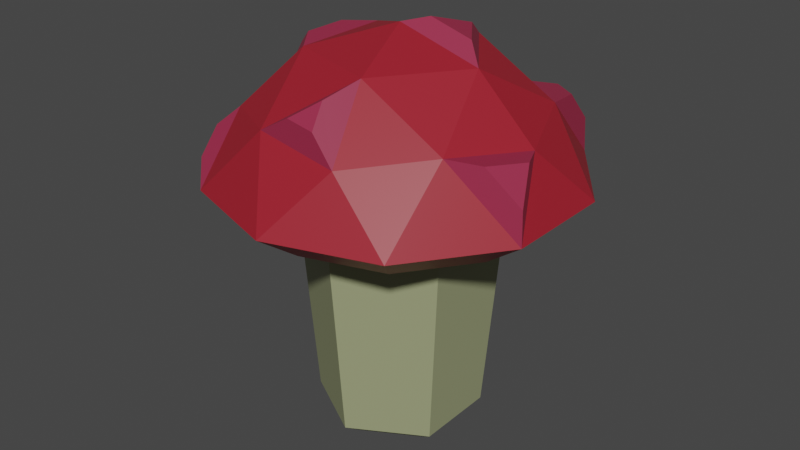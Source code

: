 # Source: cogumelo_.blend  (saved by Blender 3.3.6; exported with 4.5.12 LTS)
import bpy
from mathutils import Matrix  # noqa: F401  (used for matrix-valued properties, if any)

bpy.ops.wm.read_factory_settings(use_empty=True)
scene = bpy.context.scene
scene.name = 'Scene'

# ---- collections
col_collection = bpy.data.collections.new('Collection'); scene.collection.children.link(col_collection)

# ---- materials (node trees are filled in below, after node groups)
mat_material_001 = bpy.data.materials.new('Material.001')
mat_material_001.use_transparent_shadow = False
mat_material_002 = bpy.data.materials.new('Material.002')
mat_material_002.use_transparent_shadow = False
mat_material_004 = bpy.data.materials.new('Material.004')
mat_material_004.use_transparent_shadow = False

# ---- material node trees
mat_material_001.use_nodes = True; mat_material_001.node_tree.nodes.clear()
_N = mat_material_001.node_tree.nodes; _L = mat_material_001.node_tree.links
n0 = _N.new('ShaderNodeBsdfPrincipled'); n0.name = 'Principled BSDF'; n0.location = (10, 300)
n0.distribution = 'GGX'
n0.subsurface_method = 'RANDOM_WALK_SKIN'
n0.inputs[0].default_value = (0.327, 0.3506, 0.1899, 1.0)
n0.inputs[3].default_value = 1.45
n0.inputs[27].default_value = (0.0, 0.0, 0.0, 1.0)
n0.inputs[28].default_value = 1.0
n1 = _N.new('ShaderNodeOutputMaterial'); n1.name = 'Material Output'; n1.location = (300, 300)
_L.new(n0.outputs[0], n1.inputs[0])
n1.is_active_output = True
mat_material_002.use_nodes = True; mat_material_002.node_tree.nodes.clear()
_N = mat_material_002.node_tree.nodes; _L = mat_material_002.node_tree.links
n0 = _N.new('ShaderNodeBsdfPrincipled'); n0.name = 'Principled BSDF'; n0.location = (10, 300)
n0.distribution = 'GGX'
n0.subsurface_method = 'RANDOM_WALK_SKIN'
n0.inputs[0].default_value = (0.3506, 0.0137, 0.0266, 1.0)
n0.inputs[3].default_value = 1.45
n0.inputs[27].default_value = (0.0, 0.0, 0.0, 1.0)
n0.inputs[28].default_value = 1.0
n1 = _N.new('ShaderNodeOutputMaterial'); n1.name = 'Material Output'; n1.location = (300, 300)
_L.new(n0.outputs[0], n1.inputs[0])
n1.is_active_output = True
mat_material_004.use_nodes = True; mat_material_004.node_tree.nodes.clear()
_N = mat_material_004.node_tree.nodes; _L = mat_material_004.node_tree.links
n0 = _N.new('ShaderNodeBsdfPrincipled'); n0.name = 'Principled BSDF'; n0.location = (10, 300)
n0.distribution = 'GGX'
n0.subsurface_method = 'RANDOM_WALK_SKIN'
n0.inputs[0].default_value = (0.3343, 0.02529, 0.06535, 1.0)
n0.inputs[3].default_value = 1.45
n0.inputs[27].default_value = (0.0, 0.0, 0.0, 1.0)
n0.inputs[28].default_value = 1.0
n1 = _N.new('ShaderNodeOutputMaterial'); n1.name = 'Material Output'; n1.location = (300, 300)
_L.new(n0.outputs[0], n1.inputs[0])
n1.is_active_output = True

# ---- world
world_world = bpy.data.worlds.new('World'); scene.world = world_world
world_world.use_nodes = True; world_world.node_tree.nodes.clear()
_N = world_world.node_tree.nodes; _L = world_world.node_tree.links
n0 = _N.new('ShaderNodeOutputWorld'); n0.name = 'World Output'; n0.location = (300, 300)
n1 = _N.new('ShaderNodeBackground'); n1.name = 'Background'; n1.location = (10, 300)
n1.inputs[0].default_value = (0.05088, 0.05088, 0.05088, 1.0)
_L.new(n1.outputs[0], n0.inputs[0])
n0.is_active_output = True
world_world.color = (0.05088, 0.05088, 0.05088)
world_world.use_sun_shadow = False
world_world.sun_shadow_jitter_overblur = 0.0

# ---- meshes
me_cylinder = bpy.data.meshes.new('Cylinder')
me_cylinder.from_pydata([(-3.163e-09, 0.7926, -1.014), (0.0, 1.0, 1.0), (0.6864, 0.3963, -1.014), (0.866, 0.5, 1.0), (0.6864, -0.3963, -1.014), (0.866, -0.5, 1.0), (-7.245e-08, -0.7926, -1.014), (-8.742e-08, -1.0, 1.0), (-0.6864, -0.3963, -1.014), (-0.866, -0.5, 1.0), (-0.6864, 0.3963, -1.014), (-0.866, 0.5, 1.0), (-4.439e-09, 0.6027, -1.122), (0.5219, 0.3013, -1.122), (0.5219, -0.3013, -1.122), (-5.712e-08, -0.6027, -1.122), (-0.5219, -0.3013, -1.122), (-0.5219, 0.3013, -1.122)], [], [(0, 1, 3, 2), (2, 3, 5, 4), (4, 5, 7, 6), (6, 7, 9, 8), (3, 1, 11, 9, 7, 5), (8, 9, 11, 10), (10, 11, 1, 0), (2, 4, 14, 13), (12, 13, 14, 15, 16, 17), (8, 10, 17, 16), (0, 2, 13, 12), (4, 6, 15, 14), (10, 0, 12, 17), (6, 8, 16, 15)])
_uv = me_cylinder.uv_layers.new(name='UVMap')
_uv.uv.foreach_set('vector', [1.0, 0.5, 1.0, 1.0, 0.8333, 1.0, 0.8333, 0.5, 0.8333, 0.5, 0.8333, 1.0, 0.6667, 1.0, 0.6667, 0.5, 0.6667, 0.5, 0.6667, 1.0, 0.5, 1.0, 0.5, 0.5, 0.5, 0.5, 0.5, 1.0, 0.3333, 1.0, 0.3333, 0.5, 0.4578, 0.37, 0.25, 0.49, 0.04215, 0.37, 0.04215, 0.13, 0.25, 0.01, 0.4578, 0.13, 0.3333, 0.5, 0.3333, 1.0, 0.1667, 1.0, 0.1667, 0.5, 0.1667, 0.5, 0.1667, 1.0, -8.941e-08, 1.0, -8.941e-08, 0.5, 0.8333, 0.5, 0.6667, 0.5, 0.6667, 0.5, 0.8333, 0.5, 0.75, 0.49, 0.9578, 0.37, 0.9578, 0.13, 0.75, 0.01, 0.5422, 0.13, 0.5422, 0.37, 0.3333, 0.5, 0.1667, 0.5, 0.1667, 0.5, 0.3333, 0.5, 1.0, 0.5, 0.8333, 0.5, 0.8333, 0.5, 1.0, 0.5, 0.6667, 0.5, 0.5, 0.5, 0.5, 0.5, 0.6667, 0.5, 0.1667, 0.5, -8.941e-08, 0.5, -8.941e-08, 0.5, 0.1667, 0.5, 0.5, 0.5, 0.3333, 0.5, 0.3333, 0.5, 0.5, 0.5])
me_cylinder.materials.append(mat_material_001)
me_cylinder.use_remesh_fix_poles = True
me_cylinder.use_remesh_preserve_attributes = False
me_cylinder.update()
me_icosphere_002 = bpy.data.meshes.new('Icosphere.002')
me_icosphere_002.from_pydata([(0.3457, 2.286, 0.9962), (-0.8969, 2.69, 0.9962), (-0.8969, 3.997, 0.9962), (0.3457, 4.4, 0.9962), (1.114, 3.343, 0.9962), (0.002235, 3.343, 1.622), (1.334, 2.911, 0.5428), (1.334, 3.776, 0.5428), (0.002235, 1.943, 0.5428), (0.8254, 2.21, 0.5428), (-1.33, 2.911, 0.5428), (-0.821, 2.21, 0.5428), (-0.821, 4.476, 0.5428), (-1.33, 3.776, 0.5428), (0.8254, 4.476, 0.5428), (0.002235, 4.744, 0.5428), (0.8574, 2.722, 1.075), (-0.3244, 2.338, 1.075), (-1.055, 3.343, 1.075), (-0.3244, 4.349, 1.075), (0.8574, 3.965, 1.075), (0.2041, 2.722, 1.438), (0.6555, 3.343, 1.438), (-0.5263, 2.959, 1.438), (-0.5263, 3.727, 1.438), (0.2041, 3.965, 1.438), (0.5791, 3.531, 0.4578), (0.3587, 3.834, 0.4578), (0.002235, 3.95, 0.4578), (-0.3543, 3.834, 0.4578), (-0.5746, 3.531, 0.4578), (-0.5746, 3.156, 0.4578), (-0.3543, 2.853, 0.4578), (0.002235, 2.737, 0.4578), (0.3587, 2.853, 0.4578), (0.5791, 3.156, 0.4578), (0.9975, 3.667, 0.2861), (0.6173, 4.19, 0.2861), (0.002235, 4.39, 0.2861), (-0.6129, 4.19, 0.2861), (-0.993, 3.667, 0.2861), (-0.993, 3.02, 0.2861), (-0.6129, 2.497, 0.2861), (0.002235, 2.297, 0.2861), (0.6173, 2.497, 0.2861), (0.9975, 3.02, 0.2861), (0.4332, 3.483, 0.2226), (0.2686, 3.71, 0.2226), (0.002235, 3.797, 0.2226), (-0.2641, 3.71, 0.2226), (-0.4288, 3.483, 0.2226), (-0.4288, 3.203, 0.2226), (-0.2641, 2.977, 0.2226), (0.002235, 2.89, 0.2226), (0.2686, 2.977, 0.2226), (0.4332, 3.203, 0.2226), (-0.685, 3.515, 1.46), (-0.685, 3.172, 1.46), (-0.9207, 3.343, 1.298), (-1.01, 2.4, 0.677), (-1.039, 2.587, 0.8536), (-1.208, 2.673, 0.677), (0.123, 2.453, 1.351), (0.1716, 2.303, 1.2), (-0.05834, 2.321, 1.227), (1.216, 3.127, 1.016), (1.322, 2.919, 0.7981), (1.092, 2.828, 1.054), (0.5864, 4.432, 1.017), (0.8138, 4.468, 0.8022), (0.829, 4.225, 1.055), (-0.2462, 4.741, 0.7041), (-0.3938, 4.562, 0.9447), (-0.6182, 4.62, 0.7041), (0.5058, 3.464, 1.567), (0.1681, 3.464, 1.662), (0.2724, 3.785, 1.567)], [], [(0, 16, 21), (1, 17, 23), (2, 18, 24), (3, 19, 25), (4, 20, 22), (22, 25, 76, 74), (22, 20, 25), (20, 3, 25), (25, 24, 5), (25, 19, 24), (19, 2, 24), (24, 23, 5), (18, 23, 57, 58), (18, 1, 23), (23, 21, 5), (23, 17, 21), (21, 17, 64, 62), (21, 22, 5), (21, 16, 22), (16, 4, 22), (7, 20, 4), (7, 14, 20), (20, 14, 69, 70), (15, 19, 3), (12, 19, 72, 73), (12, 2, 19), (13, 18, 2), (13, 10, 18), (10, 1, 18), (11, 17, 1), (11, 8, 17), (8, 0, 17), (9, 16, 0), (9, 6, 16), (16, 6, 66, 67), (14, 15, 3), (12, 13, 2), (10, 11, 59, 61), (8, 9, 0), (6, 7, 4), (31, 32, 52, 51), (26, 35, 34, 33, 32, 31, 30, 29, 28, 27), (7, 6, 45, 36), (12, 15, 38, 39), (29, 30, 50, 49), (9, 8, 43, 44), (27, 28, 48, 47), (8, 11, 42, 43), (11, 10, 41, 42), (34, 35, 55, 54), (13, 12, 39, 40), (37, 36, 46, 47), (44, 43, 53, 54), (38, 37, 47, 48), (36, 45, 55, 46), (40, 39, 49, 50), (45, 44, 54, 55), (43, 42, 52, 53), (42, 41, 51, 52), (41, 40, 50, 51), (39, 38, 48, 49), (26, 27, 47, 46), (6, 9, 44, 45), (33, 34, 54, 53), (28, 29, 49, 48), (35, 26, 46, 55), (10, 13, 40, 41), (30, 31, 51, 50), (15, 14, 37, 38), (32, 33, 53, 52), (14, 7, 36, 37), (56, 58, 57), (24, 18, 58, 56), (23, 24, 56, 57), (61, 59, 60), (1, 10, 61, 60), (11, 1, 60, 59), (64, 63, 62), (17, 0, 63, 64), (0, 21, 62, 63), (66, 65, 67), (4, 16, 67, 65), (6, 4, 65, 66), (69, 68, 70), (3, 20, 70, 68), (14, 3, 68, 69), (71, 73, 72), (15, 12, 73, 71), (19, 15, 71, 72), (74, 76, 75), (25, 5, 75, 76), (5, 22, 74, 75)])
me_icosphere_002.polygons.foreach_set('material_index', [0, 0, 0, 0, 0, 1, 0, 0, 0, 0, 0, 0, 1, 0, 0, 0, 1, 0, 0, 0, 0, 0, 1, 0, 1, 0, 0, 0, 0, 0, 0, 0, 0, 0, 1, 0, 0, 1, 0, 0, 0, 0, 0, 0, 0, 0, 0, 0, 0, 0, 0, 0, 0, 0, 0, 0, 0, 0, 0, 0, 0, 0, 0, 0, 0, 0, 0, 0, 0, 0, 0, 1, 1, 1, 1, 1, 1, 1, 1, 1, 1, 1, 1, 1, 1, 1, 1, 1, 1, 1, 1, 1])
_uv = me_icosphere_002.uv_layers.new(name='UVMap')
_uv.uv.foreach_set('vector', [0.1818, 0.3149, 0.2727, 0.3149, 0.2273, 0.3937, 0.0, 0.3149, 0.09091, 0.3149, 0.04546, 0.3937, 0.7273, 0.3149, 0.8182, 0.3149, 0.7727, 0.3937, 0.5455, 0.3149, 0.6364, 0.3149, 0.5909, 0.3937, 0.3636, 0.3149, 0.4545, 0.3149, 0.4091, 0.3937, 0.4091, 0.3937, 0.5, 0.3937, 0.5, 0.3937, 0.4091, 0.3937, 0.4091, 0.3937, 0.4545, 0.3149, 0.5, 0.3937, 0.4545, 0.3149, 0.5455, 0.3149, 0.5, 0.3937, 0.5909, 0.3937, 0.6818, 0.3937, 0.6364, 0.4724, 0.5909, 0.3937, 0.6364, 0.3149, 0.6818, 0.3937, 0.6364, 0.3149, 0.7273, 0.3149, 0.6818, 0.3937, 0.7727, 0.3937, 0.8636, 0.3937, 0.8182, 0.4724, 0.8182, 0.3149, 0.8636, 0.3937, 0.8636, 0.3937, 0.8182, 0.3149, 0.8182, 0.3149, 0.9091, 0.3149, 0.8636, 0.3937, 0.04546, 0.3937, 0.1364, 0.3937, 0.09091, 0.4724, 0.04546, 0.3937, 0.09091, 0.3149, 0.1364, 0.3937, 0.1364, 0.3937, 0.09091, 0.3149, 0.09091, 0.3149, 0.1364, 0.3937, 0.2273, 0.3937, 0.3182, 0.3937, 0.2727, 0.4724, 0.2273, 0.3937, 0.2727, 0.3149, 0.3182, 0.3937, 0.2727, 0.3149, 0.3636, 0.3149, 0.3182, 0.3937, 0.4091, 0.2362, 0.4545, 0.3149, 0.3636, 0.3149, 0.4091, 0.2362, 0.5, 0.2362, 0.4545, 0.3149, 0.4545, 0.3149, 0.5, 0.2362, 0.5, 0.2362, 0.4545, 0.3149, 0.5909, 0.2362, 0.6364, 0.3149, 0.5455, 0.3149, 0.6818, 0.2362, 0.6364, 0.3149, 0.6364, 0.3149, 0.6818, 0.2362, 0.6818, 0.2362, 0.7273, 0.3149, 0.6364, 0.3149, 0.7727, 0.2362, 0.8182, 0.3149, 0.7273, 0.3149, 0.7727, 0.2362, 0.8636, 0.2362, 0.8182, 0.3149, 0.8636, 0.2362, 0.9091, 0.3149, 0.8182, 0.3149, 0.04546, 0.2362, 0.09091, 0.3149, 0.0, 0.3149, 0.04546, 0.2362, 0.1364, 0.2362, 0.09091, 0.3149, 0.1364, 0.2362, 0.1818, 0.3149, 0.09091, 0.3149, 0.2273, 0.2362, 0.2727, 0.3149, 0.1818, 0.3149, 0.2273, 0.2362, 0.3182, 0.2362, 0.2727, 0.3149, 0.2727, 0.3149, 0.3182, 0.2362, 0.3182, 0.2362, 0.2727, 0.3149, 0.5, 0.2362, 0.5909, 0.2362, 0.5455, 0.3149, 0.6818, 0.2362, 0.7727, 0.2362, 0.7273, 0.3149, 0.8636, 0.2362, 0.9545, 0.2362, 0.9545, 0.2362, 0.8636, 0.2362, 0.1364, 0.2362, 0.2273, 0.2362, 0.1818, 0.3149, 0.3182, 0.2362, 0.4091, 0.2362, 0.3636, 0.3149, 0.8636, 0.2362, 0.04546, 0.2362, 0.04546, 0.2362, 0.8636, 0.2362, 0.4091, 0.2362, 0.3182, 0.2362, 0.2273, 0.2362, 0.1364, 0.2362, 0.04546, 0.2362, 0.8636, 0.2362, 0.7727, 0.2362, 0.6818, 0.2362, 0.5909, 0.2362, 0.5, 0.2362, 0.4091, 0.2362, 0.3182, 0.2362, 0.3182, 0.2362, 0.4091, 0.2362, 0.6818, 0.2362, 0.5909, 0.2362, 0.5909, 0.2362, 0.6818, 0.2362, 0.6818, 0.2362, 0.7727, 0.2362, 0.7727, 0.2362, 0.6818, 0.2362, 0.2273, 0.2362, 0.1364, 0.2362, 0.1364, 0.2362, 0.2273, 0.2362, 0.5, 0.2362, 0.5909, 0.2362, 0.5909, 0.2362, 0.5, 0.2362, 0.1364, 0.2362, 0.04546, 0.2362, 0.04546, 0.2362, 0.1364, 0.2362, 0.9545, 0.2362, 0.8636, 0.2362, 0.8636, 0.2362, 0.9545, 0.2362, 0.2273, 0.2362, 0.3182, 0.2362, 0.3182, 0.2362, 0.2273, 0.2362, 0.7727, 0.2362, 0.6818, 0.2362, 0.6818, 0.2362, 0.7727, 0.2362, 0.5, 0.2362, 0.4091, 0.2362, 0.4091, 0.2362, 0.5, 0.2362, 0.2273, 0.2362, 0.1364, 0.2362, 0.1364, 0.2362, 0.2273, 0.2362, 0.5909, 0.2362, 0.5, 0.2362, 0.5, 0.2362, 0.5909, 0.2362, 0.4091, 0.2362, 0.3182, 0.2362, 0.3182, 0.2362, 0.4091, 0.2362, 0.7727, 0.2362, 0.6818, 0.2362, 0.6818, 0.2362, 0.7727, 0.2362, 0.3182, 0.2362, 0.2273, 0.2362, 0.2273, 0.2362, 0.3182, 0.2362, 0.1364, 0.2362, 0.04546, 0.2362, 0.04546, 0.2362, 0.1364, 0.2362, 0.9545, 0.2362, 0.8636, 0.2362, 0.8636, 0.2362, 0.9545, 0.2362, 0.8636, 0.2362, 0.7727, 0.2362, 0.7727, 0.2362, 0.8636, 0.2362, 0.6818, 0.2362, 0.5909, 0.2362, 0.5909, 0.2362, 0.6818, 0.2362, 0.4091, 0.2362, 0.5, 0.2362, 0.5, 0.2362, 0.4091, 0.2362, 0.3182, 0.2362, 0.2273, 0.2362, 0.2273, 0.2362, 0.3182, 0.2362, 0.1364, 0.2362, 0.2273, 0.2362, 0.2273, 0.2362, 0.1364, 0.2362, 0.5909, 0.2362, 0.6818, 0.2362, 0.6818, 0.2362, 0.5909, 0.2362, 0.3182, 0.2362, 0.4091, 0.2362, 0.4091, 0.2362, 0.3182, 0.2362, 0.8636, 0.2362, 0.7727, 0.2362, 0.7727, 0.2362, 0.8636, 0.2362, 0.7727, 0.2362, 0.8636, 0.2362, 0.8636, 0.2362, 0.7727, 0.2362, 0.5909, 0.2362, 0.5, 0.2362, 0.5, 0.2362, 0.5909, 0.2362, 0.04546, 0.2362, 0.1364, 0.2362, 0.1364, 0.2362, 0.04546, 0.2362, 0.5, 0.2362, 0.4091, 0.2362, 0.4091, 0.2362, 0.5, 0.2362, 0.7727, 0.3937, 0.8182, 0.3149, 0.8636, 0.3937, 0.7727, 0.3937, 0.8182, 0.3149, 0.8182, 0.3149, 0.7727, 0.3937, 0.8636, 0.3937, 0.7727, 0.3937, 0.7727, 0.3937, 0.8636, 0.3937, 0.8636, 0.2362, 0.9545, 0.2362, 0.9091, 0.3149, 0.9091, 0.3149, 0.8636, 0.2362, 0.8636, 0.2362, 0.9091, 0.3149, 0.04546, 0.2362, 0.0, 0.3149, 0.0, 0.3149, 0.04546, 0.2362, 0.09091, 0.3149, 0.1818, 0.3149, 0.1364, 0.3937, 0.09091, 0.3149, 0.1818, 0.3149, 0.1818, 0.3149, 0.09091, 0.3149, 0.1818, 0.3149, 0.2273, 0.3937, 0.2273, 0.3937, 0.1818, 0.3149, 0.3182, 0.2362, 0.3636, 0.3149, 0.2727, 0.3149, 0.3636, 0.3149, 0.2727, 0.3149, 0.2727, 0.3149, 0.3636, 0.3149, 0.3182, 0.2362, 0.3636, 0.3149, 0.3636, 0.3149, 0.3182, 0.2362, 0.5, 0.2362, 0.5455, 0.3149, 0.4545, 0.3149, 0.5455, 0.3149, 0.4545, 0.3149, 0.4545, 0.3149, 0.5455, 0.3149, 0.5, 0.2362, 0.5455, 0.3149, 0.5455, 0.3149, 0.5, 0.2362, 0.5909, 0.2362, 0.6818, 0.2362, 0.6364, 0.3149, 0.5909, 0.2362, 0.6818, 0.2362, 0.6818, 0.2362, 0.5909, 0.2362, 0.6364, 0.3149, 0.5909, 0.2362, 0.5909, 0.2362, 0.6364, 0.3149, 0.4091, 0.3937, 0.5, 0.3937, 0.4545, 0.4724, 0.5909, 0.3937, 0.6364, 0.4724, 0.6364, 0.4724, 0.5909, 0.3937, 0.2727, 0.4724, 0.3182, 0.3937, 0.3182, 0.3937, 0.2727, 0.4724])
me_icosphere_002.materials.append(mat_material_002)
me_icosphere_002.materials.append(mat_material_004)
me_icosphere_002.materials.append(None)
me_icosphere_002.use_remesh_fix_poles = True
me_icosphere_002.use_remesh_preserve_attributes = False
me_icosphere_002.update()

# ---- objects
ob_caule = bpy.data.objects.new('caule', me_cylinder)
ob_cabeca = bpy.data.objects.new('cabeca', me_icosphere_002)

# ---- transforms, parenting, visibility, modifiers, constraints
ob_caule.location = (0.0, 0.0, -0.246)
ob_caule.scale = (0.6513, 0.6513, 0.837)
ob_cabeca.location = (0.0, -2.717, 0.0)
ob_cabeca.scale = (0.8129, 0.8129, 0.8129)

# ---- collection membership
col_collection.objects.link(ob_caule)
col_collection.objects.link(ob_cabeca)

# ---- scene / render settings (as saved in the file)
scene.frame_start = 1; scene.frame_end = 250; scene.frame_set(7)
scene.render.engine = 'BLENDER_EEVEE_NEXT'
scene.cycles.sampling_pattern = 'TABULATED_SOBOL'
scene.cycles.use_light_tree = False
scene.view_settings.view_transform = 'Filmic'
bpy.context.view_layer.update()

# ---- added for rendering (the .blend has no active camera and no usable light): camera, sun
cam_auto = bpy.data.cameras.new('AutoCamera')
cam_auto.lens = 50.0
cam_auto.sensor_width = 36.0
cam_auto.clip_end = 1000.0
ob_auto_camera = bpy.data.objects.new('AutoCamera', cam_auto)
scene.collection.objects.link(ob_auto_camera)
ob_auto_camera.location = (3.73842, -4.48314, 3.07232)
ob_auto_camera.rotation_euler = (1.09748, -7.21219e-08, 0.694738)
scene.camera = ob_auto_camera
light_auto_sun = bpy.data.lights.new('AutoSun', 'SUN')
light_auto_sun.energy = 3.0
light_auto_sun.angle = 0.0523599
ob_auto_sun = bpy.data.objects.new('AutoSun', light_auto_sun)
scene.collection.objects.link(ob_auto_sun)
ob_auto_sun.rotation_euler = (0.872665, 0.174533, 0.523599)
bpy.context.view_layer.update()
